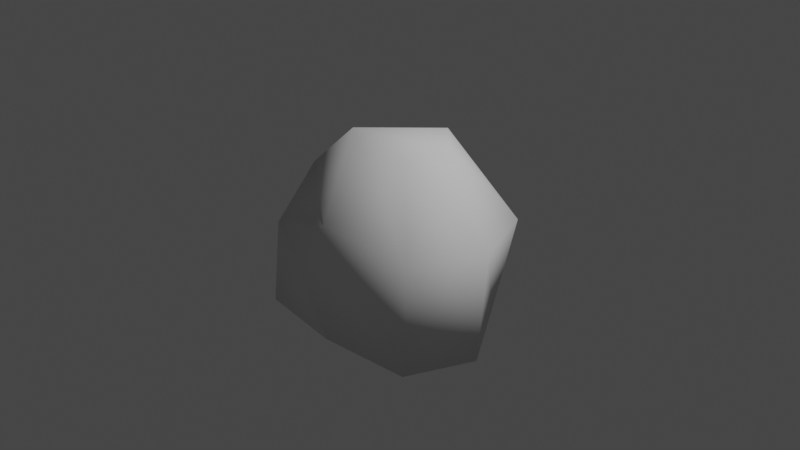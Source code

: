 # Source: Rock2.blend  (saved by Blender 2.91.10; exported with 4.5.12 LTS)
import bpy
from mathutils import Matrix  # noqa: F401  (used for matrix-valued properties, if any)

bpy.ops.wm.read_factory_settings(use_empty=True)
scene = bpy.context.scene
scene.name = 'Scene'

# ---- collections
col_collection = bpy.data.collections.new('Collection'); scene.collection.children.link(col_collection)

# ---- world
world_world = bpy.data.worlds.new('World'); scene.world = world_world
world_world.use_nodes = True; world_world.node_tree.nodes.clear()
_N = world_world.node_tree.nodes; _L = world_world.node_tree.links
n0 = _N.new('ShaderNodeOutputWorld'); n0.name = 'World Output'; n0.location = (300, 300)
n1 = _N.new('ShaderNodeBackground'); n1.name = 'Background'; n1.location = (10, 300)
n1.inputs[0].default_value = (0.05088, 0.05088, 0.05088, 1.0)
_L.new(n1.outputs[0], n0.inputs[0])
n0.is_active_output = True
world_world.color = (0.05088, 0.05088, 0.05088)
world_world.use_sun_shadow = False
world_world.sun_shadow_jitter_overblur = 0.0

# ---- cameras
cam_camera = bpy.data.cameras.new('Camera')
cam_camera.clip_end = 100.0
cam_camera.ortho_scale = 7.314

# ---- lights
light_light = bpy.data.lights.new('Light', 'POINT')
light_light.transmission_factor = 0.0
light_light.energy = 1000.0
light_light.shadow_soft_size = 0.1
light_light.shadow_maximum_resolution = 0.006
light_light.use_absolute_resolution = True

# ---- meshes
me_cylinder = bpy.data.meshes.new('Cylinder')
me_cylinder.from_pydata([(-0.00824, 0.6801, -1.0), (0.7633, 0.5995, -1.0), (1.3, -0.2001, -1.0), (1.008, -0.9072, -1.0), (-8.742e-08, -1.0, -1.0), (-0.9733, -0.8865, -1.0), (-1.011, -0.3465, -1.0), (-0.6409, 0.3083, -1.0), (0.1413, 1.09, 0.05895), (-0.3927, 0.8594, 0.4625), (0.1135, 0.5631, 0.866), (0.9121, 0.7708, 0.05895), (0.514, 0.1863, 0.866), (1.231, -6.144e-08, 0.05895), (0.3996, -0.2966, 0.866), (0.9121, -0.7708, 0.05895), (-0.2235, -0.4002, 1.034), (-0.03628, -0.9587, 0.2341), (-0.894, -0.351, 0.4625), (-0.6892, -1.003, 0.05895)], [], [(0, 1, 2, 3, 4, 5, 6, 7), (7, 9, 8, 0), (6, 18, 9, 7), (5, 19, 18, 6), (4, 17, 19, 5), (17, 16, 18, 19), (3, 15, 17, 4), (15, 14, 16, 17), (2, 13, 15, 3), (13, 12, 14, 15), (1, 11, 13, 2), (11, 10, 12, 13), (0, 8, 11, 1), (8, 9, 10, 11), (12, 16, 14), (12, 10, 16), (10, 18, 16), (10, 9, 18)])
me_cylinder.polygons.foreach_set('use_smooth', [True] * 18)
_uv = me_cylinder.uv_layers.new(name='UVMap')
_uv.uv.foreach_set('vector', [0.75, 0.49, 0.9197, 0.4197, 0.99, 0.25, 0.9197, 0.08029, 0.75, 0.01, 0.5803, 0.08029, 0.51, 0.25, 0.5803, 0.4197, 0.125, 0.5, 0.125, 0.55, 0.0, 0.55, 0.0, 0.5, 0.25, 0.5, 0.25, 0.55, 0.125, 0.55, 0.125, 0.5, 0.375, 0.5, 0.375, 0.55, 0.25, 0.55, 0.25, 0.5, 0.5, 0.5, 0.5, 0.55, 0.375, 0.55, 0.375, 0.5, 0.5, 0.55, 0.5, 0.6, 0.375, 0.6, 0.375, 0.55, 0.625, 0.5, 0.625, 0.55, 0.5, 0.55, 0.5, 0.5, 0.625, 0.55, 0.625, 0.6, 0.5, 0.6, 0.5, 0.55, 0.75, 0.5, 0.75, 0.55, 0.625, 0.55, 0.625, 0.5, 0.75, 0.55, 0.75, 0.6, 0.625, 0.6, 0.625, 0.55, 0.875, 0.5, 0.875, 0.55, 0.75, 0.55, 0.75, 0.5, 0.875, 0.55, 0.875, 0.6, 0.75, 0.6, 0.75, 0.55, 1.0, 0.5, 1.0, 0.55, 0.875, 0.55, 0.875, 0.5, 1.0, 0.55, 1.0, 0.6, 0.875, 0.6, 0.875, 0.55, 0.0, 0.0, 0.0, 0.0, 0.0, 0.0, 0.0, 0.0, 0.0, 0.0, 0.0, 0.0, 0.0, 0.0, 0.0, 0.0, 0.0, 0.0, 0.0, 0.0, 0.0, 0.0, 0.0, 0.0])
me_cylinder.use_remesh_fix_poles = True
me_cylinder.use_remesh_preserve_attributes = False
me_cylinder.use_mirror_vertex_groups = False
me_cylinder.update()

# ---- objects
ob_light = bpy.data.objects.new('Light', light_light)
ob_camera = bpy.data.objects.new('Camera', cam_camera)
ob_cylinder = bpy.data.objects.new('Cylinder', me_cylinder)

# ---- transforms, parenting, visibility, modifiers, constraints
ob_light.location = (4.076, 1.005, 5.904)
ob_light.rotation_euler = (0.6503, 0.05522, 1.866)
ob_light.lock_rotations_4d = False
ob_light.empty_display_type = 'ARROWS'
ob_light.color = (0.0, 0.0, 0.0, 0.0)
ob_light.lineart.crease_threshold = 0.0
ob_camera.location = (7.359, -6.926, 4.958)
ob_camera.rotation_euler = (1.109, 0.0, 0.8149)
ob_camera.lock_rotations_4d = False
ob_camera.empty_display_type = 'ARROWS'
ob_camera.color = (0.0, 0.0, 0.0, 0.0)
ob_camera.display_type = 'WIRE'
ob_camera.lineart.crease_threshold = 0.0
ob_cylinder.location = (0.0, 0.0, 0.0)
ob_cylinder.lineart.crease_threshold = 0.0

# ---- collection membership
col_collection.objects.link(ob_light)
col_collection.objects.link(ob_camera)
col_collection.objects.link(ob_cylinder)

# ---- scene / render settings (as saved in the file)
scene.camera = ob_camera
scene.frame_start = 1; scene.frame_end = 250; scene.frame_set(1)
scene.render.engine = 'BLENDER_EEVEE_NEXT'
scene.cycles.use_denoising = False
scene.cycles.samples = 128
scene.cycles.sampling_pattern = 'TABULATED_SOBOL'
scene.cycles.use_adaptive_sampling = False
scene.cycles.use_light_tree = False
scene.view_settings.view_transform = 'Filmic'
bpy.context.view_layer.update()
